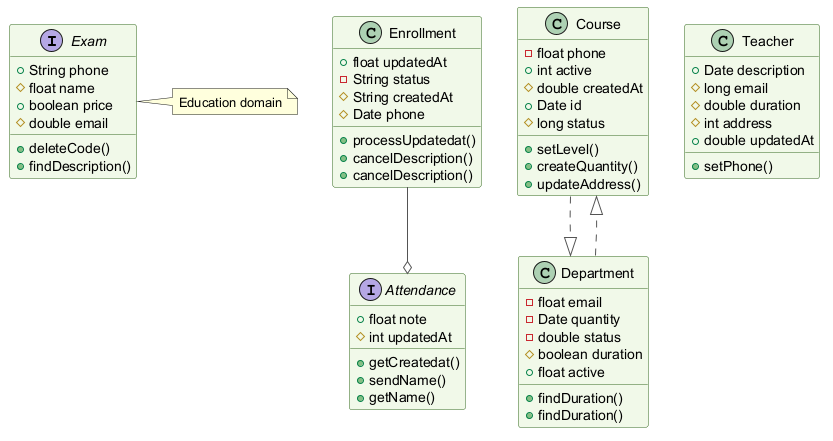

The diagram above was rendered by PlantUML. Its source (embedded in the PNG):
@startuml
skinparam backgroundColor #FFFFFF
skinparam classBackgroundColor #F1F8E9
skinparam classBorderColor #33691E
skinparam ArrowColor #555555
interface Exam {
  +String phone
  #float name
  +boolean price
  #double email
  +deleteCode()
  +findDescription()
}
class Enrollment {
  +float updatedAt
  -String status
  #String createdAt
  #Date phone
  +processUpdatedat()
  +cancelDescription()
  +cancelDescription()
}
class Course {
  -float phone
  +int active
  #double createdAt
  +Date id
  #long status
  +setLevel()
  +createQuantity()
  +updateAddress()
}
interface Attendance {
  +float note
  #int updatedAt
  +getCreatedat()
  +sendName()
  +getName()
}
class Department {
  -float email
  -Date quantity
  -double status
  #boolean duration
  +float active
  +findDuration()
  +findDuration()
}
class Teacher {
  +Date description
  #long email
  #double duration
  #int address
  +double updatedAt
  +setPhone()
}
Enrollment --o Attendance
Course ..|> Department
Department ..|> Course
note right of Exam : Education domain
@enduml